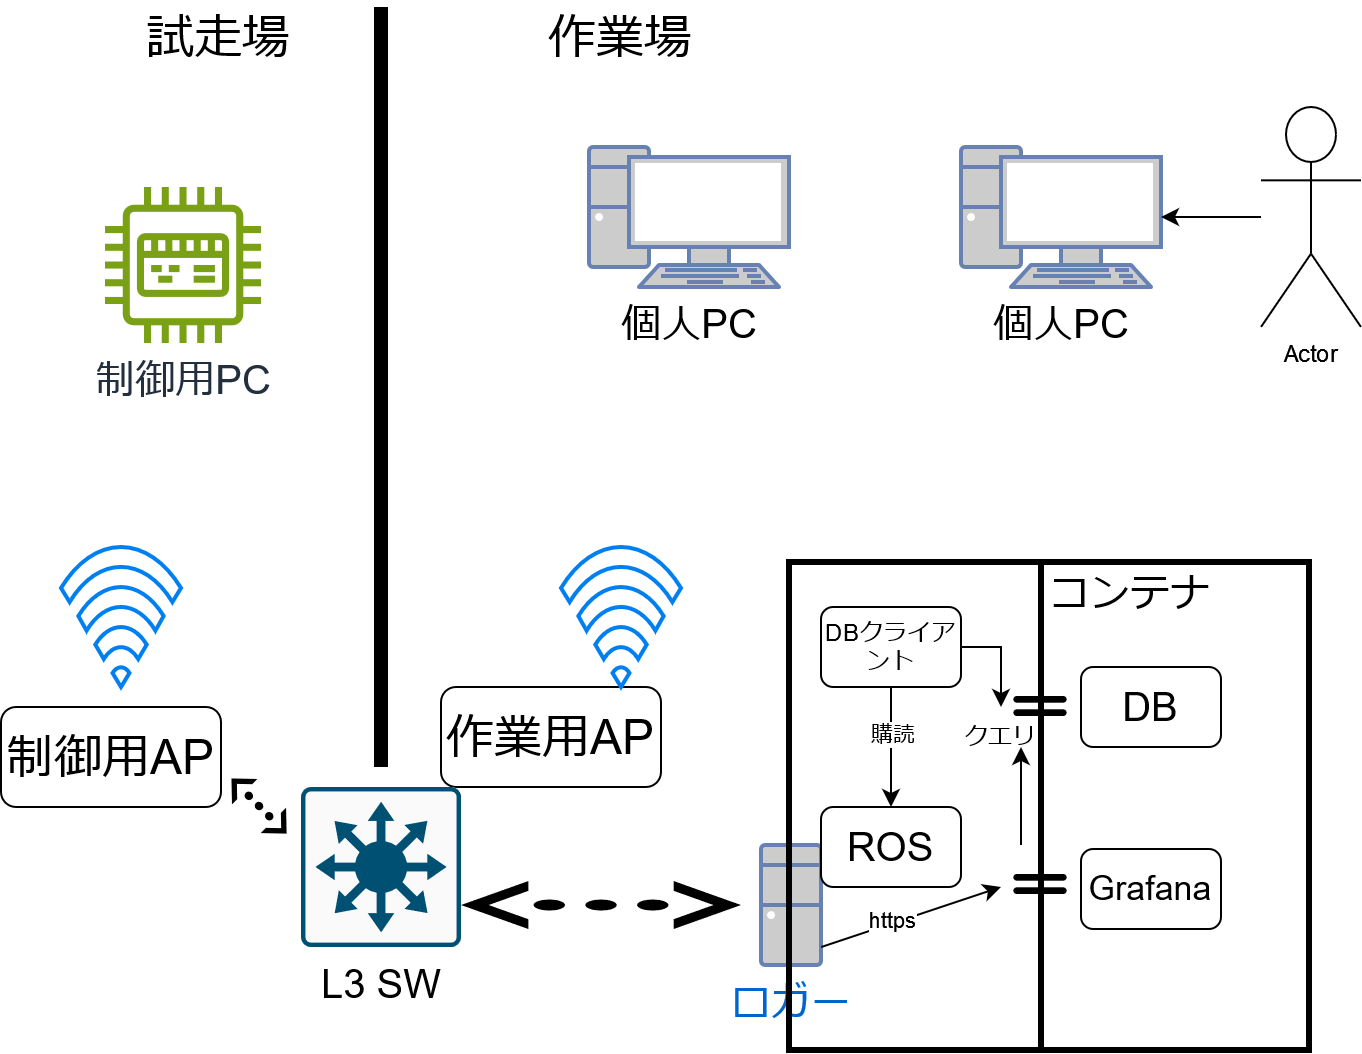

The diagram above was exported from draw.io. Its source (the exported page's mxGraphModel, read from the mxfile embedded in the PNG):
<mxGraphModel dx="1213" dy="782" grid="1" gridSize="10" guides="1" tooltips="1" connect="1" arrows="1" fold="1" page="1" pageScale="1" pageWidth="827" pageHeight="1169" math="0" shadow="0">
  <root>
    <mxCell id="0" />
    <mxCell id="1" parent="0" />
    <mxCell id="GTUEOUDu3_6YK_nQEdiV-1" value="" style="endArrow=none;html=1;rounded=0;strokeWidth=7;exitX=0.5;exitY=0;exitDx=0;exitDy=0;" edge="1" parent="1">
      <mxGeometry width="50" height="50" relative="1" as="geometry">
        <mxPoint x="260" y="490" as="sourcePoint" />
        <mxPoint x="260" y="110" as="targetPoint" />
        <Array as="points" />
      </mxGeometry>
    </mxCell>
    <mxCell id="GTUEOUDu3_6YK_nQEdiV-2" value="&lt;font style=&quot;font-size: 24px;&quot;&gt;試走場&lt;br&gt;&lt;/font&gt;" style="text;html=1;strokeColor=none;fillColor=none;align=center;verticalAlign=middle;whiteSpace=wrap;rounded=0;" vertex="1" parent="1">
      <mxGeometry x="129" y="110" width="100" height="30" as="geometry" />
    </mxCell>
    <mxCell id="GTUEOUDu3_6YK_nQEdiV-3" value="&lt;font style=&quot;font-size: 24px;&quot;&gt;作業場&lt;font style=&quot;font-size: 24px;&quot;&gt;&lt;br&gt;&lt;/font&gt;&lt;/font&gt;" style="text;html=1;strokeColor=none;fillColor=none;align=center;verticalAlign=middle;whiteSpace=wrap;rounded=0;" vertex="1" parent="1">
      <mxGeometry x="330" y="110" width="100" height="30" as="geometry" />
    </mxCell>
    <mxCell id="GTUEOUDu3_6YK_nQEdiV-6" value="" style="shape=mxgraph.signs.tech.ethernet;html=1;pointerEvents=1;fillColor=#000000;strokeColor=none;verticalLabelPosition=bottom;verticalAlign=top;align=center;rotation=0;" vertex="1" parent="1">
      <mxGeometry x="300" y="547" width="140" height="24" as="geometry" />
    </mxCell>
    <mxCell id="GTUEOUDu3_6YK_nQEdiV-7" value="&lt;font style=&quot;font-size: 20px;&quot; color=&quot;#000000&quot;&gt;個人PC&lt;/font&gt;" style="fontColor=#0066CC;verticalAlign=top;verticalLabelPosition=bottom;labelPosition=center;align=center;html=1;outlineConnect=0;fillColor=#CCCCCC;strokeColor=#6881B3;gradientColor=none;gradientDirection=north;strokeWidth=2;shape=mxgraph.networks.pc;" vertex="1" parent="1">
      <mxGeometry x="550" y="180" width="100" height="70" as="geometry" />
    </mxCell>
    <mxCell id="GTUEOUDu3_6YK_nQEdiV-8" value="&lt;font style=&quot;font-size: 20px;&quot;&gt;ロガー&lt;/font&gt;" style="fontColor=#0066CC;verticalAlign=top;verticalLabelPosition=bottom;labelPosition=center;align=center;html=1;outlineConnect=0;fillColor=#CCCCCC;strokeColor=#6881B3;gradientColor=none;gradientDirection=north;strokeWidth=2;shape=mxgraph.networks.desktop_pc;" vertex="1" parent="1">
      <mxGeometry x="450" y="529" width="30" height="60" as="geometry" />
    </mxCell>
    <mxCell id="GTUEOUDu3_6YK_nQEdiV-9" value="" style="html=1;verticalLabelPosition=bottom;align=center;labelBackgroundColor=#ffffff;verticalAlign=top;strokeWidth=2;strokeColor=#0080F0;shadow=0;dashed=0;shape=mxgraph.ios7.icons.wifi;pointerEvents=1" vertex="1" parent="1">
      <mxGeometry x="100" y="380" width="60" height="70" as="geometry" />
    </mxCell>
    <mxCell id="GTUEOUDu3_6YK_nQEdiV-10" value="&lt;font style=&quot;font-size: 24px;&quot;&gt;制御用AP&lt;/font&gt;" style="rounded=1;whiteSpace=wrap;html=1;" vertex="1" parent="1">
      <mxGeometry x="70" y="460" width="110" height="50" as="geometry" />
    </mxCell>
    <mxCell id="GTUEOUDu3_6YK_nQEdiV-11" value="&lt;font style=&quot;font-size: 24px;&quot;&gt;作業用AP&lt;/font&gt;" style="rounded=1;whiteSpace=wrap;html=1;" vertex="1" parent="1">
      <mxGeometry x="290" y="450" width="110" height="50" as="geometry" />
    </mxCell>
    <mxCell id="GTUEOUDu3_6YK_nQEdiV-17" style="edgeStyle=orthogonalEdgeStyle;rounded=0;orthogonalLoop=1;jettySize=auto;html=1;" edge="1" parent="1" source="GTUEOUDu3_6YK_nQEdiV-14" target="GTUEOUDu3_6YK_nQEdiV-7">
      <mxGeometry relative="1" as="geometry" />
    </mxCell>
    <mxCell id="GTUEOUDu3_6YK_nQEdiV-14" value="Actor" style="shape=umlActor;verticalLabelPosition=bottom;verticalAlign=top;html=1;outlineConnect=0;" vertex="1" parent="1">
      <mxGeometry x="700" y="160" width="50" height="110" as="geometry" />
    </mxCell>
    <mxCell id="GTUEOUDu3_6YK_nQEdiV-18" value="&lt;font style=&quot;font-size: 20px;&quot;&gt;制御用PC&lt;/font&gt;" style="sketch=0;outlineConnect=0;fontColor=#232F3E;gradientColor=none;fillColor=#7AA116;strokeColor=none;dashed=0;verticalLabelPosition=bottom;verticalAlign=top;align=center;html=1;fontSize=12;fontStyle=0;aspect=fixed;pointerEvents=1;shape=mxgraph.aws4.iot_thing_industrial_pc;" vertex="1" parent="1">
      <mxGeometry x="122" y="200" width="78" height="78" as="geometry" />
    </mxCell>
    <mxCell id="GTUEOUDu3_6YK_nQEdiV-19" value="" style="html=1;verticalLabelPosition=bottom;align=center;labelBackgroundColor=#ffffff;verticalAlign=top;strokeWidth=2;strokeColor=#0080F0;shadow=0;dashed=0;shape=mxgraph.ios7.icons.wifi;pointerEvents=1" vertex="1" parent="1">
      <mxGeometry x="350" y="380" width="60" height="70" as="geometry" />
    </mxCell>
    <mxCell id="GTUEOUDu3_6YK_nQEdiV-20" value="&lt;font style=&quot;font-size: 20px;&quot; color=&quot;#000000&quot;&gt;個人PC&lt;/font&gt;" style="fontColor=#0066CC;verticalAlign=top;verticalLabelPosition=bottom;labelPosition=center;align=center;html=1;outlineConnect=0;fillColor=#CCCCCC;strokeColor=#6881B3;gradientColor=none;gradientDirection=north;strokeWidth=2;shape=mxgraph.networks.pc;" vertex="1" parent="1">
      <mxGeometry x="364" y="180" width="100" height="70" as="geometry" />
    </mxCell>
    <mxCell id="GTUEOUDu3_6YK_nQEdiV-23" value="" style="shape=mxgraph.signs.tech.ethernet;html=1;pointerEvents=1;fillColor=#000000;strokeColor=none;verticalLabelPosition=bottom;verticalAlign=top;align=center;rotation=-45;direction=south;" vertex="1" parent="1">
      <mxGeometry x="190" y="490" width="18" height="39" as="geometry" />
    </mxCell>
    <mxCell id="GTUEOUDu3_6YK_nQEdiV-28" value="&lt;font style=&quot;font-size: 20px;&quot;&gt;L3 SW&lt;/font&gt;" style="sketch=0;points=[[0.015,0.015,0],[0.985,0.015,0],[0.985,0.985,0],[0.015,0.985,0],[0.25,0,0],[0.5,0,0],[0.75,0,0],[1,0.25,0],[1,0.5,0],[1,0.75,0],[0.75,1,0],[0.5,1,0],[0.25,1,0],[0,0.75,0],[0,0.5,0],[0,0.25,0]];verticalLabelPosition=bottom;html=1;verticalAlign=top;aspect=fixed;align=center;pointerEvents=1;shape=mxgraph.cisco19.rect;prIcon=l3_switch;fillColor=#FAFAFA;strokeColor=#005073;" vertex="1" parent="1">
      <mxGeometry x="220" y="500" width="80" height="80" as="geometry" />
    </mxCell>
    <mxCell id="GTUEOUDu3_6YK_nQEdiV-31" value="" style="rounded=0;whiteSpace=wrap;html=1;fillColor=none;strokeWidth=3;" vertex="1" parent="1">
      <mxGeometry x="464" y="387.5" width="260" height="244" as="geometry" />
    </mxCell>
    <mxCell id="GTUEOUDu3_6YK_nQEdiV-35" value="&lt;font style=&quot;font-size: 20px;&quot;&gt;ROS&lt;/font&gt;" style="rounded=1;whiteSpace=wrap;html=1;" vertex="1" parent="1">
      <mxGeometry x="480" y="510" width="70" height="40" as="geometry" />
    </mxCell>
    <mxCell id="GTUEOUDu3_6YK_nQEdiV-41" value="" style="edgeStyle=orthogonalEdgeStyle;rounded=0;orthogonalLoop=1;jettySize=auto;html=1;" edge="1" parent="1" source="GTUEOUDu3_6YK_nQEdiV-36" target="GTUEOUDu3_6YK_nQEdiV-35">
      <mxGeometry relative="1" as="geometry" />
    </mxCell>
    <mxCell id="GTUEOUDu3_6YK_nQEdiV-42" value="購読" style="edgeLabel;html=1;align=center;verticalAlign=middle;resizable=0;points=[];" vertex="1" connectable="0" parent="GTUEOUDu3_6YK_nQEdiV-41">
      <mxGeometry x="-0.24" relative="1" as="geometry">
        <mxPoint as="offset" />
      </mxGeometry>
    </mxCell>
    <mxCell id="GTUEOUDu3_6YK_nQEdiV-48" value="" style="edgeStyle=orthogonalEdgeStyle;rounded=0;orthogonalLoop=1;jettySize=auto;html=1;" edge="1" parent="1" source="GTUEOUDu3_6YK_nQEdiV-36" target="GTUEOUDu3_6YK_nQEdiV-45">
      <mxGeometry relative="1" as="geometry" />
    </mxCell>
    <mxCell id="GTUEOUDu3_6YK_nQEdiV-36" value="DBクライアント" style="rounded=1;whiteSpace=wrap;html=1;" vertex="1" parent="1">
      <mxGeometry x="480" y="410" width="70" height="40" as="geometry" />
    </mxCell>
    <mxCell id="GTUEOUDu3_6YK_nQEdiV-37" value="" style="rounded=0;whiteSpace=wrap;html=1;fillColor=none;strokeWidth=3;" vertex="1" parent="1">
      <mxGeometry x="590" y="387.5" width="134" height="244" as="geometry" />
    </mxCell>
    <mxCell id="GTUEOUDu3_6YK_nQEdiV-38" value="&lt;font style=&quot;font-size: 20px;&quot;&gt;コンテナ&lt;/font&gt;" style="text;html=1;strokeColor=none;fillColor=none;align=center;verticalAlign=middle;whiteSpace=wrap;rounded=0;" vertex="1" parent="1">
      <mxGeometry x="580" y="387.5" width="110" height="30" as="geometry" />
    </mxCell>
    <mxCell id="GTUEOUDu3_6YK_nQEdiV-39" value="&lt;font style=&quot;font-size: 20px;&quot;&gt;DB&lt;/font&gt;" style="rounded=1;whiteSpace=wrap;html=1;" vertex="1" parent="1">
      <mxGeometry x="610" y="440" width="70" height="40" as="geometry" />
    </mxCell>
    <mxCell id="GTUEOUDu3_6YK_nQEdiV-40" value="&lt;font style=&quot;font-size: 17px;&quot;&gt;Grafana&lt;/font&gt;" style="rounded=1;whiteSpace=wrap;html=1;" vertex="1" parent="1">
      <mxGeometry x="610" y="531" width="70" height="40" as="geometry" />
    </mxCell>
    <mxCell id="GTUEOUDu3_6YK_nQEdiV-45" value="" style="shape=image;html=1;verticalAlign=top;verticalLabelPosition=bottom;labelBackgroundColor=#ffffff;imageAspect=0;aspect=fixed;image=https://cdn2.iconfinder.com/data/icons/css-vol-2/24/math-equal-128.png" vertex="1" parent="1">
      <mxGeometry x="570" y="440" width="40" height="40" as="geometry" />
    </mxCell>
    <mxCell id="GTUEOUDu3_6YK_nQEdiV-47" style="edgeStyle=orthogonalEdgeStyle;rounded=0;orthogonalLoop=1;jettySize=auto;html=1;exitX=0.25;exitY=0;exitDx=0;exitDy=0;" edge="1" parent="1" source="GTUEOUDu3_6YK_nQEdiV-46">
      <mxGeometry relative="1" as="geometry">
        <mxPoint x="580" y="480" as="targetPoint" />
      </mxGeometry>
    </mxCell>
    <mxCell id="GTUEOUDu3_6YK_nQEdiV-46" value="" style="shape=image;html=1;verticalAlign=top;verticalLabelPosition=bottom;labelBackgroundColor=#ffffff;imageAspect=0;aspect=fixed;image=https://cdn2.iconfinder.com/data/icons/css-vol-2/24/math-equal-128.png" vertex="1" parent="1">
      <mxGeometry x="570" y="529" width="40" height="40" as="geometry" />
    </mxCell>
    <mxCell id="GTUEOUDu3_6YK_nQEdiV-51" value="" style="endArrow=classic;html=1;rounded=0;exitX=0.062;exitY=0.789;exitDx=0;exitDy=0;exitPerimeter=0;entryX=0;entryY=0.525;entryDx=0;entryDy=0;entryPerimeter=0;" edge="1" parent="1" source="GTUEOUDu3_6YK_nQEdiV-31" target="GTUEOUDu3_6YK_nQEdiV-46">
      <mxGeometry width="50" height="50" relative="1" as="geometry">
        <mxPoint x="330" y="400" as="sourcePoint" />
        <mxPoint x="380" y="350" as="targetPoint" />
      </mxGeometry>
    </mxCell>
    <mxCell id="GTUEOUDu3_6YK_nQEdiV-53" value="&lt;div&gt;https&lt;/div&gt;" style="edgeLabel;html=1;align=center;verticalAlign=middle;resizable=0;points=[];" vertex="1" connectable="0" parent="GTUEOUDu3_6YK_nQEdiV-51">
      <mxGeometry x="-0.188" y="2" relative="1" as="geometry">
        <mxPoint as="offset" />
      </mxGeometry>
    </mxCell>
    <mxCell id="GTUEOUDu3_6YK_nQEdiV-52" value="クエリ" style="text;html=1;strokeColor=none;fillColor=none;align=center;verticalAlign=middle;whiteSpace=wrap;rounded=0;" vertex="1" parent="1">
      <mxGeometry x="540" y="460" width="60" height="30" as="geometry" />
    </mxCell>
  </root>
</mxGraphModel>